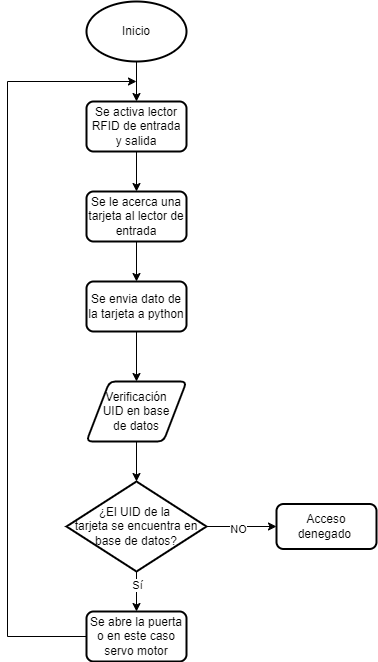

The diagram above was exported from draw.io. Its source (the exported page's mxGraphModel, read from the mxfile embedded in the PNG):
<mxGraphModel dx="1009" dy="573" grid="1" gridSize="10" guides="1" tooltips="1" connect="1" arrows="1" fold="1" page="1" pageScale="1" pageWidth="827" pageHeight="1169" math="0" shadow="0">
  <root>
    <mxCell id="WIyWlLk6GJQsqaUBKTNV-0" />
    <mxCell id="WIyWlLk6GJQsqaUBKTNV-1" parent="WIyWlLk6GJQsqaUBKTNV-0" />
    <mxCell id="58P6-ZIJkcbQgJ67dYP4-31" style="edgeStyle=orthogonalEdgeStyle;rounded=0;orthogonalLoop=1;jettySize=auto;html=1;entryX=0.5;entryY=0;entryDx=0;entryDy=0;" edge="1" parent="WIyWlLk6GJQsqaUBKTNV-1" source="58P6-ZIJkcbQgJ67dYP4-16" target="58P6-ZIJkcbQgJ67dYP4-32">
      <mxGeometry relative="1" as="geometry">
        <mxPoint x="400" y="150" as="targetPoint" />
      </mxGeometry>
    </mxCell>
    <mxCell id="58P6-ZIJkcbQgJ67dYP4-16" value="Inicio" style="strokeWidth=2;html=1;shape=mxgraph.flowchart.start_2;whiteSpace=wrap;" vertex="1" parent="WIyWlLk6GJQsqaUBKTNV-1">
      <mxGeometry x="350" y="40" width="100" height="60" as="geometry" />
    </mxCell>
    <mxCell id="58P6-ZIJkcbQgJ67dYP4-33" style="edgeStyle=orthogonalEdgeStyle;rounded=0;orthogonalLoop=1;jettySize=auto;html=1;entryX=0.5;entryY=0;entryDx=0;entryDy=0;" edge="1" parent="WIyWlLk6GJQsqaUBKTNV-1" source="58P6-ZIJkcbQgJ67dYP4-32" target="58P6-ZIJkcbQgJ67dYP4-34">
      <mxGeometry relative="1" as="geometry">
        <mxPoint x="400" y="230" as="targetPoint" />
      </mxGeometry>
    </mxCell>
    <mxCell id="58P6-ZIJkcbQgJ67dYP4-32" value="Se activa lector RFID de entrada y salida" style="rounded=1;whiteSpace=wrap;html=1;absoluteArcSize=1;arcSize=14;strokeWidth=2;" vertex="1" parent="WIyWlLk6GJQsqaUBKTNV-1">
      <mxGeometry x="350" y="140" width="100" height="50" as="geometry" />
    </mxCell>
    <mxCell id="58P6-ZIJkcbQgJ67dYP4-38" style="edgeStyle=orthogonalEdgeStyle;rounded=0;orthogonalLoop=1;jettySize=auto;html=1;entryX=0.5;entryY=0;entryDx=0;entryDy=0;" edge="1" parent="WIyWlLk6GJQsqaUBKTNV-1" source="58P6-ZIJkcbQgJ67dYP4-34" target="58P6-ZIJkcbQgJ67dYP4-39">
      <mxGeometry relative="1" as="geometry">
        <mxPoint x="400" y="330" as="targetPoint" />
      </mxGeometry>
    </mxCell>
    <mxCell id="58P6-ZIJkcbQgJ67dYP4-34" value="Se le acerca una tarjeta al lector de entrada" style="rounded=1;whiteSpace=wrap;html=1;absoluteArcSize=1;arcSize=14;strokeWidth=2;" vertex="1" parent="WIyWlLk6GJQsqaUBKTNV-1">
      <mxGeometry x="350" y="230" width="100" height="50" as="geometry" />
    </mxCell>
    <mxCell id="58P6-ZIJkcbQgJ67dYP4-45" style="edgeStyle=orthogonalEdgeStyle;rounded=0;orthogonalLoop=1;jettySize=auto;html=1;entryX=0;entryY=0.5;entryDx=0;entryDy=0;" edge="1" parent="WIyWlLk6GJQsqaUBKTNV-1" source="58P6-ZIJkcbQgJ67dYP4-36" target="58P6-ZIJkcbQgJ67dYP4-43">
      <mxGeometry relative="1" as="geometry" />
    </mxCell>
    <mxCell id="58P6-ZIJkcbQgJ67dYP4-47" value="NO" style="edgeLabel;html=1;align=center;verticalAlign=middle;resizable=0;points=[];" vertex="1" connectable="0" parent="58P6-ZIJkcbQgJ67dYP4-45">
      <mxGeometry x="-0.1143" y="-2" relative="1" as="geometry">
        <mxPoint as="offset" />
      </mxGeometry>
    </mxCell>
    <mxCell id="58P6-ZIJkcbQgJ67dYP4-48" style="edgeStyle=orthogonalEdgeStyle;rounded=0;orthogonalLoop=1;jettySize=auto;html=1;entryX=0.5;entryY=0;entryDx=0;entryDy=0;" edge="1" parent="WIyWlLk6GJQsqaUBKTNV-1" source="58P6-ZIJkcbQgJ67dYP4-36" target="58P6-ZIJkcbQgJ67dYP4-50">
      <mxGeometry relative="1" as="geometry">
        <mxPoint x="400" y="660" as="targetPoint" />
      </mxGeometry>
    </mxCell>
    <mxCell id="58P6-ZIJkcbQgJ67dYP4-49" value="Sí" style="edgeLabel;html=1;align=center;verticalAlign=middle;resizable=0;points=[];" vertex="1" connectable="0" parent="58P6-ZIJkcbQgJ67dYP4-48">
      <mxGeometry x="-0.3506" relative="1" as="geometry">
        <mxPoint as="offset" />
      </mxGeometry>
    </mxCell>
    <mxCell id="58P6-ZIJkcbQgJ67dYP4-36" value="¿El UID de la&amp;nbsp;&lt;div&gt;tarjeta se encuentra en base de datos?&lt;/div&gt;" style="strokeWidth=2;html=1;shape=mxgraph.flowchart.decision;whiteSpace=wrap;" vertex="1" parent="WIyWlLk6GJQsqaUBKTNV-1">
      <mxGeometry x="330" y="520" width="140" height="90" as="geometry" />
    </mxCell>
    <mxCell id="58P6-ZIJkcbQgJ67dYP4-37" value="Verificación&lt;div&gt;UID en base&lt;/div&gt;&lt;div&gt;de datos&lt;/div&gt;" style="shape=parallelogram;html=1;strokeWidth=2;perimeter=parallelogramPerimeter;whiteSpace=wrap;rounded=1;arcSize=12;size=0.23;" vertex="1" parent="WIyWlLk6GJQsqaUBKTNV-1">
      <mxGeometry x="350" y="420" width="100" height="60" as="geometry" />
    </mxCell>
    <mxCell id="58P6-ZIJkcbQgJ67dYP4-40" style="edgeStyle=orthogonalEdgeStyle;rounded=0;orthogonalLoop=1;jettySize=auto;html=1;entryX=0.5;entryY=0;entryDx=0;entryDy=0;" edge="1" parent="WIyWlLk6GJQsqaUBKTNV-1" source="58P6-ZIJkcbQgJ67dYP4-39" target="58P6-ZIJkcbQgJ67dYP4-37">
      <mxGeometry relative="1" as="geometry">
        <mxPoint x="400" y="420" as="targetPoint" />
      </mxGeometry>
    </mxCell>
    <mxCell id="58P6-ZIJkcbQgJ67dYP4-39" value="Se envia dato de la tarjeta a python" style="rounded=1;whiteSpace=wrap;html=1;absoluteArcSize=1;arcSize=14;strokeWidth=2;" vertex="1" parent="WIyWlLk6GJQsqaUBKTNV-1">
      <mxGeometry x="350" y="320" width="100" height="50" as="geometry" />
    </mxCell>
    <mxCell id="58P6-ZIJkcbQgJ67dYP4-41" style="edgeStyle=orthogonalEdgeStyle;rounded=0;orthogonalLoop=1;jettySize=auto;html=1;entryX=0.5;entryY=0;entryDx=0;entryDy=0;entryPerimeter=0;" edge="1" parent="WIyWlLk6GJQsqaUBKTNV-1" source="58P6-ZIJkcbQgJ67dYP4-37" target="58P6-ZIJkcbQgJ67dYP4-36">
      <mxGeometry relative="1" as="geometry" />
    </mxCell>
    <mxCell id="58P6-ZIJkcbQgJ67dYP4-43" value="Acceso denegado&amp;nbsp;" style="rounded=1;whiteSpace=wrap;html=1;absoluteArcSize=1;arcSize=14;strokeWidth=2;" vertex="1" parent="WIyWlLk6GJQsqaUBKTNV-1">
      <mxGeometry x="540" y="542.5" width="100" height="45" as="geometry" />
    </mxCell>
    <mxCell id="58P6-ZIJkcbQgJ67dYP4-51" style="edgeStyle=orthogonalEdgeStyle;rounded=0;orthogonalLoop=1;jettySize=auto;html=1;" edge="1" parent="WIyWlLk6GJQsqaUBKTNV-1" source="58P6-ZIJkcbQgJ67dYP4-50">
      <mxGeometry relative="1" as="geometry">
        <mxPoint x="400" y="120" as="targetPoint" />
        <Array as="points">
          <mxPoint x="271" y="675" />
        </Array>
      </mxGeometry>
    </mxCell>
    <mxCell id="58P6-ZIJkcbQgJ67dYP4-50" value="Se abre la puerta o en este caso servo motor" style="rounded=1;whiteSpace=wrap;html=1;absoluteArcSize=1;arcSize=14;strokeWidth=2;" vertex="1" parent="WIyWlLk6GJQsqaUBKTNV-1">
      <mxGeometry x="350" y="650" width="100" height="50" as="geometry" />
    </mxCell>
  </root>
</mxGraphModel>